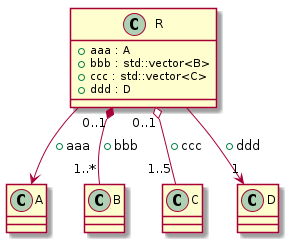

The diagram above was rendered by PlantUML. Its source (embedded in the PNG):
@startuml
class "A" as C_0000000397

class "B" as C_0000000399

class "C" as C_0000000401

class "D" as C_0000000403

class "R" as C_0000000405

class C_0000000397 {
}

class C_0000000399 {
}

class C_0000000401 {
}

class C_0000000403 {
}

class C_0000000405 {
+aaa : A
+bbb : std::vector<B>
+ccc : std::vector<C>
+ddd : D
}
C_0000000405 --> C_0000000397 : +aaa
C_0000000405 "0..1" *-- "1..*" C_0000000399 : +bbb
C_0000000405 "0..1" o-- "1..5" C_0000000401 : +ccc
C_0000000405 --> "1" C_0000000403 : +ddd

@enduml